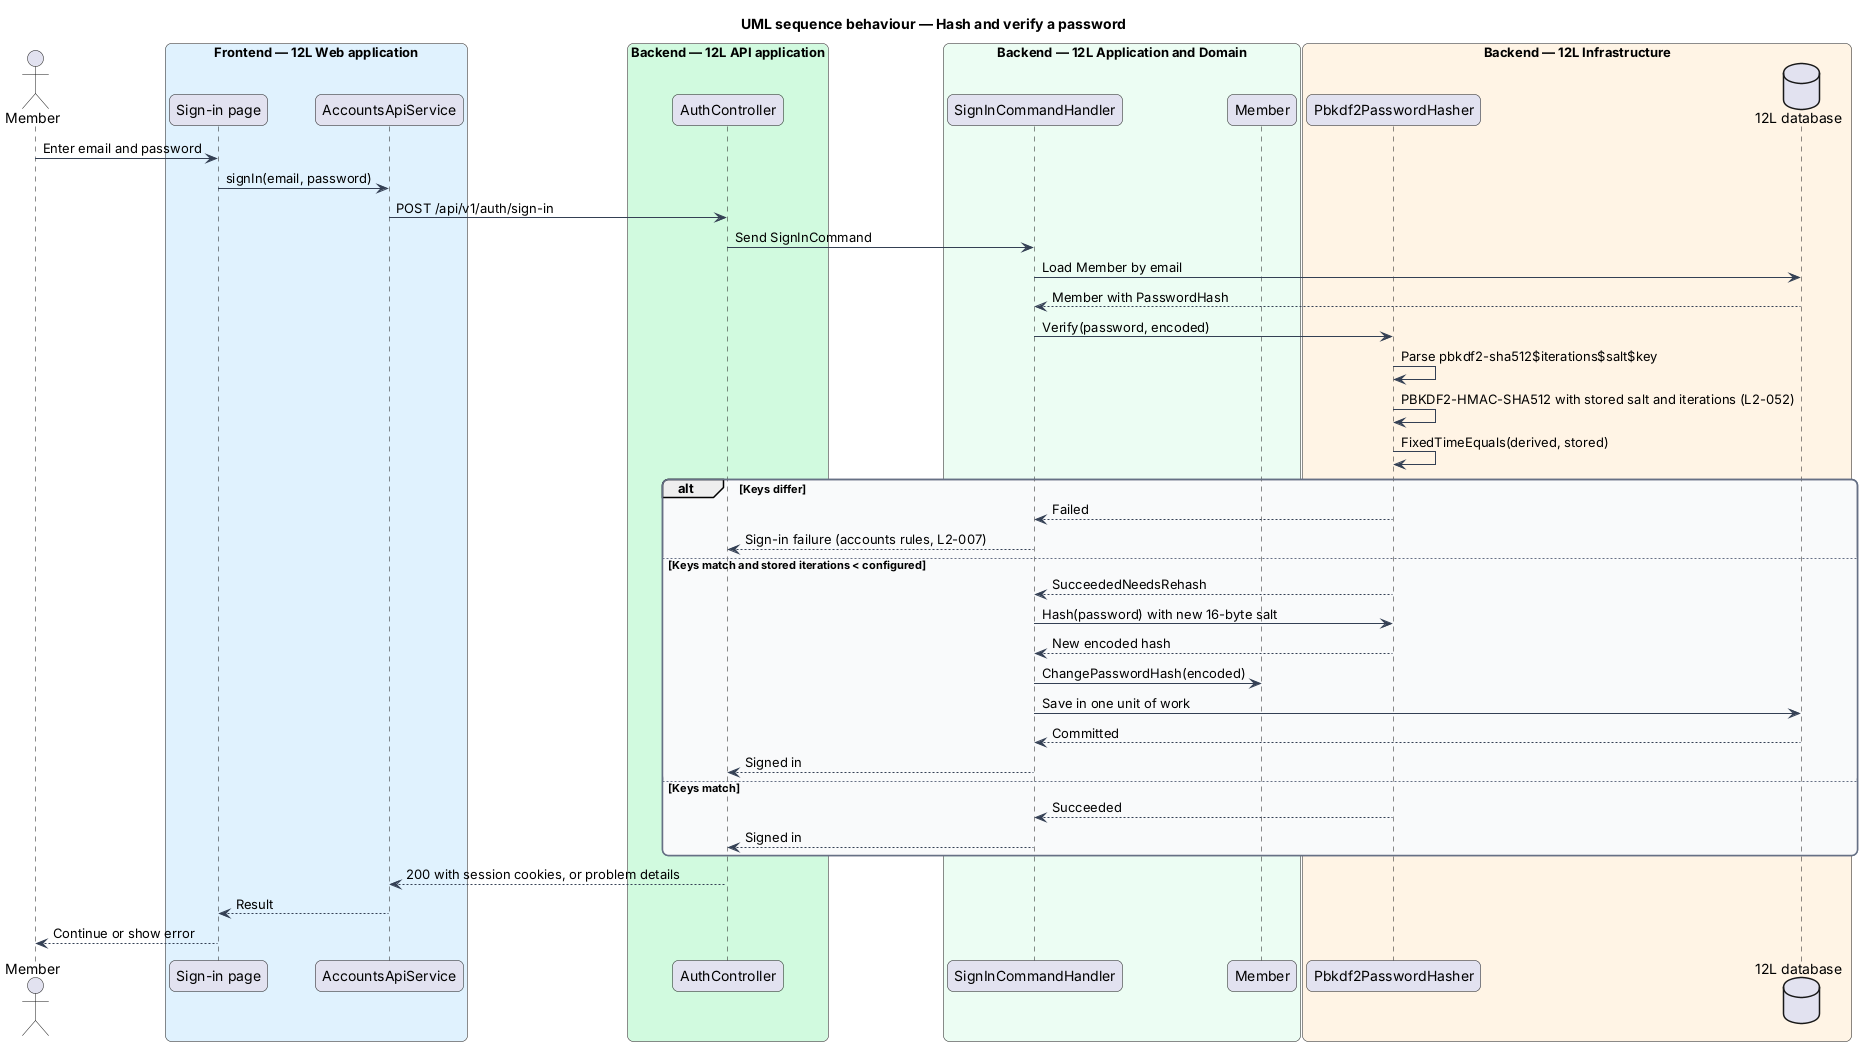

The diagram above was rendered by PlantUML. Its source (embedded in the PNG):
@startuml
title UML sequence behaviour — Hash and verify a password
skinparam backgroundColor #FFFFFF
skinparam shadowing false
skinparam roundcorner 12
skinparam defaultFontName Arial
skinparam ArrowColor #344054
skinparam rectangle {
  BorderColor #344054
  FontColor #101828
}
skinparam package {
  BorderColor #667085
  FontColor #101828
  BackgroundColor #F9FAFB
}
actor "Member" as actor
box "Frontend — 12L Web application" #E0F2FE
  participant "Sign-in page" as page
  participant "AccountsApiService" as client
end box
box "Backend — 12L API application" #D1FADF
  participant "AuthController" as ctrl
end box
box "Backend — 12L Application and Domain" #ECFDF3
  participant "SignInCommandHandler" as handler
  participant "Member" as member
end box
box "Backend — 12L Infrastructure" #FFF4E5
  participant "Pbkdf2PasswordHasher" as hasher
  database "12L database" as db
end box
actor -> page : Enter email and password
page -> client : signIn(email, password)
client -> ctrl : POST /api/v1/auth/sign-in
ctrl -> handler : Send SignInCommand
handler -> db : Load Member by email
db --> handler : Member with PasswordHash
handler -> hasher : Verify(password, encoded)
hasher -> hasher : Parse pbkdf2-sha512$iterations$salt$key
hasher -> hasher : PBKDF2-HMAC-SHA512 with stored salt and iterations (L2-052)
hasher -> hasher : FixedTimeEquals(derived, stored)
alt Keys differ
  hasher --> handler : Failed
  handler --> ctrl : Sign-in failure (accounts rules, L2-007)
else Keys match and stored iterations < configured
  hasher --> handler : SucceededNeedsRehash
  handler -> hasher : Hash(password) with new 16-byte salt
  hasher --> handler : New encoded hash
  handler -> member : ChangePasswordHash(encoded)
  handler -> db : Save in one unit of work
  db --> handler : Committed
  handler --> ctrl : Signed in
else Keys match
  hasher --> handler : Succeeded
  handler --> ctrl : Signed in
end
ctrl --> client : 200 with session cookies, or problem details
client --> page : Result
page --> actor : Continue or show error
@enduml